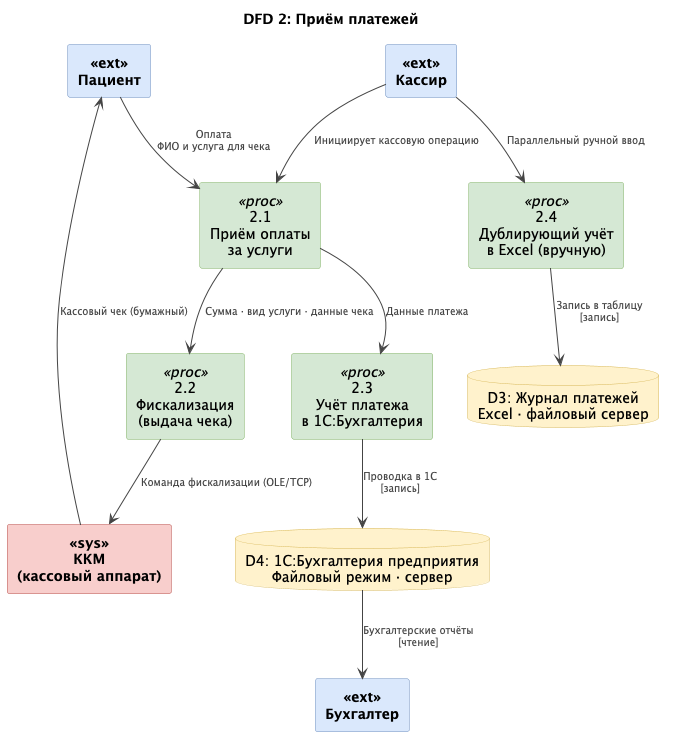

The diagram above was rendered by PlantUML. Its source (embedded in the PNG):
@startuml DFD_02_Payments
title DFD 2: Приём платежей

skinparam defaultTextAlignment center
skinparam rectangle {
  BackgroundColor<<ext>>  #DAE8FC
  BorderColor<<ext>>      #6C8EBF
  FontStyle<<ext>>        bold
  BackgroundColor<<proc>> #D5E8D4
  BorderColor<<proc>>     #82B366
  BackgroundColor<<sys>>  #F8CECC
  BorderColor<<sys>>      #B85450
  FontStyle<<sys>>        bold
}
skinparam database {
  BackgroundColor #FFF2CC
  BorderColor     #D6B656
}
skinparam arrow {
  Color     #444444
  FontSize  10
  FontColor #444444
}
skinparam shadowing false

' ── Акторы ──────────────────────────────────────
rectangle "Пациент"    <<ext>> as PAT
rectangle "Кассир"     <<ext>> as CAS
rectangle "Бухгалтер"  <<ext>> as BOOK

' ── Внешняя система ──────────────────────────────
rectangle "ККМ\n(кассовый аппарат)"  <<sys>> as KKM

' ── Процессы ─────────────────────────────────────
rectangle "2.1\nПриём оплаты\nза услуги"              <<proc>> as P21
rectangle "2.2\nФискализация\n(выдача чека)"           <<proc>> as P22
rectangle "2.3\nУчёт платежа\nв 1С:Бухгалтерия"       <<proc>> as P23
rectangle "2.4\nДублирующий учёт\nв Excel (вручную)"  <<proc>> as P24

' ── Хранилища данных ─────────────────────────────
database "D3: Журнал платежей\nExcel · файловый сервер"           as D3
database "D4: 1С:Бухгалтерия предприятия\nФайловый режим · сервер" as D4

' ── Потоки данных ────────────────────────────────
PAT --> P21 : Оплата\nФИО и услуга для чека
CAS --> P21 : Инициирует кассовую операцию

P21 --> P22 : Сумма · вид услуги · данные чека
P22 --> KKM : Команда фискализации (OLE/TCP)
KKM --> PAT : Кассовый чек (бумажный)

P21 --> P23 : Данные платежа
P23 --> D4  : Проводка в 1С\n[запись]
D4  --> BOOK: Бухгалтерские отчёты\n[чтение]

CAS --> P24 : Параллельный ручной ввод
P24 --> D3  : Запись в таблицу\n[запись]

@enduml